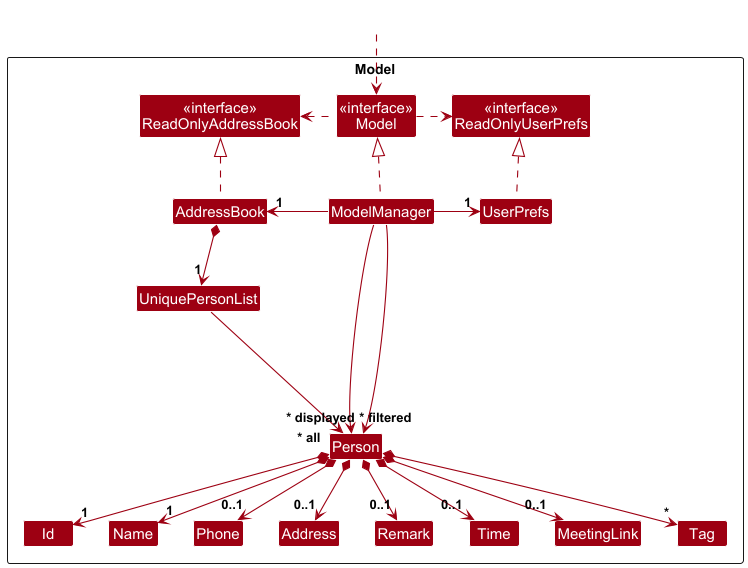

The diagram above was rendered by PlantUML. Its source (embedded in the PNG):
@startuml
!include style.puml
skinparam arrowThickness 1.1
skinparam arrowColor MODEL_COLOR
skinparam classBackgroundColor MODEL_COLOR

Package Model as ModelPackage <<Rectangle>> {
Class "<<interface>>\nReadOnlyAddressBook" as ReadOnlyAddressBook
Class "<<interface>>\nReadOnlyUserPrefs" as ReadOnlyUserPrefs
Class "<<interface>>\nModel" as Model
Class AddressBook
Class ModelManager
Class UserPrefs

Class UniquePersonList
Class Person
Class Id
Class Name
Class Phone
Class Address
Class Remark
Class Time
Class MeetingLink
Class Tag

Class I #FFFFFF
}

Class HiddenOutside #FFFFFF
HiddenOutside ..> Model

AddressBook .up.|> ReadOnlyAddressBook

ModelManager .up.|> Model
Model .right.> ReadOnlyUserPrefs
Model .left.> ReadOnlyAddressBook
ModelManager -left-> "1" AddressBook
ModelManager -right-> "1" UserPrefs
UserPrefs .up.|> ReadOnlyUserPrefs

AddressBook *--> "1" UniquePersonList
UniquePersonList --> "~* all" Person
Person *--> "1" Id
Person *--> "1" Name
Person *--> "0..1" Phone
Person *--> "0..1" Address
Person *--> "0..1" Remark
Person *--> "0..1" Time
Person *--> "0..1" MeetingLink
Person *--> "*" Tag

Person -[hidden]up--> I
UniquePersonList -[hidden]right-> I

Id -[hidden]right-> Name
Name -[hidden]right-> Phone
Phone -[hidden]right-> Address
Address -[hidden]right-> Remark
Remark -[hidden]right-> Time
Time -[hidden]right-> MeetingLink
MeetingLink -[hidden]right-> Tag

ModelManager --> "~* filtered" Person
ModelManager --> "~* displayed" Person
@enduml